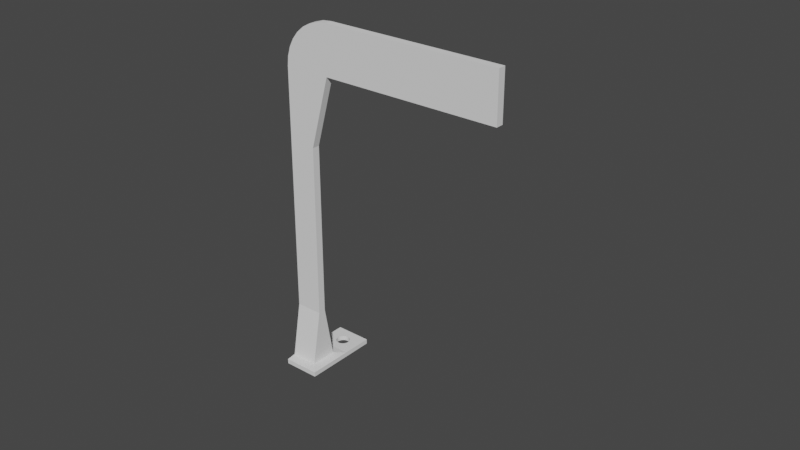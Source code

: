 # Source: camera_mount.blend  (saved by Blender 2.82.7; exported with 4.5.12 LTS)
import bpy
from mathutils import Matrix  # noqa: F401  (used for matrix-valued properties, if any)

bpy.ops.wm.read_factory_settings(use_empty=True)
scene = bpy.context.scene
scene.name = 'Scene'

# ---- world
world_world = bpy.data.worlds.new('World'); scene.world = world_world
world_world.use_nodes = True; world_world.node_tree.nodes.clear()
_N = world_world.node_tree.nodes; _L = world_world.node_tree.links
n0 = _N.new('ShaderNodeOutputWorld'); n0.name = 'World Output'; n0.location = (300, 300)
n1 = _N.new('ShaderNodeBackground'); n1.name = 'Background'; n1.location = (10, 300)
n1.inputs[0].default_value = (0.05088, 0.05088, 0.05088, 1.0)
_L.new(n1.outputs[0], n0.inputs[0])
n0.is_active_output = True
world_world.color = (0.05088, 0.05088, 0.05088)
world_world.use_sun_shadow = False
world_world.sun_shadow_jitter_overblur = 0.0

# ---- meshes
me_cube_012 = bpy.data.meshes.new('Cube.012')
me_cube_012.from_pydata([], [], [])
me_cube_012.update()
me_cube = bpy.data.meshes.new('Cube')
me_cube.from_pydata([(0.0075, -0.0075, -0.0075), (0.0075, 0.0075, -0.0075), (-0.00445, -0.00445, 0.0075), (-0.00445, 0.00445, 0.0075), (0.00445, -0.00445, 0.0075), (0.0075, -0.0075, 0.00445), (0.00445, 0.00445, 0.0075), (0.0075, 0.0075, 0.00445), (-0.00445, -0.001255, 0.1406), (-0.00445, 0.001255, 0.1406), (0.00445, 0.001255, 0.1406), (0.00445, -0.001255, 0.1406), (-0.00445, -0.001255, 0.568), (-0.00445, 0.001255, 0.568), (0.00445, 0.001255, 0.568), (0.00445, -0.001255, 0.568), (-0.00445, -0.001255, 0.7441), (-0.00445, 0.001255, 0.7441), (0.0109, 0.001255, 0.7441), (0.0109, -0.001255, 0.7441), (0.0109, 0.001255, 0.8621), (0.0109, -0.001255, 0.8621), (0.06964, 0.001255, 0.7441), (0.06964, -0.001255, 0.7441), (0.06964, 0.001255, 0.8621), (0.06964, -0.001255, 0.8621), (0.0109, -0.001255, 0.8621), (-0.00445, -0.001255, 0.7441), (0.007908, -0.001255, 0.8598), (0.005028, -0.001255, 0.8531), (0.002374, -0.001255, 0.8422), (4.706e-05, -0.001255, 0.8275), (-0.001862, -0.001255, 0.8097), (-0.003281, -0.001255, 0.7893), (-0.004155, -0.001255, 0.7671), (-0.00445, 0.001255, 0.7441), (0.0109, 0.001255, 0.8621), (-0.004155, 0.001255, 0.7671), (-0.003281, 0.001255, 0.7893), (-0.001862, 0.001255, 0.8097), (4.706e-05, 0.001255, 0.8275), (0.002374, 0.001255, 0.8422), (0.005028, 0.001255, 0.8531), (0.007908, 0.001255, 0.8598), (-0.0045, 0.0045, 0.00745), (-0.0045, 0.0075, 0.00445), (-0.0045, 0.0075, -0.0075), (-0.0045, -0.0075, 0.00445), (-0.0045, -0.0045, 0.00745), (-0.0045, -0.0075, -0.0075), (0.0075, 0.01772, 0.00445), (0.0075, 0.01772, -0.0075), (-0.0045, 0.01772, 0.00445), (-0.0045, 0.01772, -0.0075), (-0.0005787, 0.01339, 0.00445), (-0.0005787, 0.01339, -0.0075), (-0.0003708, 0.01378, 0.00445), (-0.0003708, 0.01378, -0.0075), (0.002361, 0.01461, 0.00445), (0.002361, 0.01461, -0.0075), (0.001939, 0.01474, 0.00445), (0.001939, 0.01474, -0.0075), (-0.0007068, 0.01297, 0.00445), (-0.0007068, 0.01297, -0.0075), (0.003091, 0.01412, 0.00445), (0.003091, 0.01412, -0.0075), (0.00275, 0.01066, 0.00445), (0.00275, 0.01066, -0.0075), (0.002361, 0.01045, 0.00445), (0.002361, 0.01045, -0.0075), (0.003371, 0.01378, 0.00445), (0.003371, 0.01378, -0.0075), (0.001939, 0.01033, 0.00445), (0.001939, 0.01033, -0.0075), (0.000639, 0.01045, 0.00445), (0.000639, 0.01045, -0.0075), (-0.00075, 0.01253, 0.00445), (-0.00075, 0.01253, -0.0075), (0.000639, 0.01461, 0.00445), (0.000639, 0.01461, -0.0075), (0.00025, 0.01066, 0.00445), (0.00025, 0.01066, -0.0075), (0.003707, 0.01209, 0.00445), (0.003707, 0.01209, -0.0075), (0.003091, 0.01094, 0.00445), (0.003091, 0.01094, -0.0075), (0.003579, 0.01167, 0.00445), (0.003579, 0.01167, -0.0075), (0.00375, 0.01253, 0.00445), (0.00375, 0.01253, -0.0075), (-9.099e-05, 0.01412, 0.00445), (-9.099e-05, 0.01412, -0.0075), (0.00025, 0.0144, 0.00445), (0.00025, 0.0144, -0.0075), (0.0015, 0.01028, 0.00445), (0.0015, 0.01028, -0.0075), (0.0015, 0.01478, 0.00445), (0.0015, 0.01478, -0.0075), (0.003707, 0.01297, 0.00445), (0.003707, 0.01297, -0.0075), (0.00275, 0.0144, 0.00445), (0.00275, 0.0144, -0.0075), (0.003579, 0.01339, 0.00445), (0.003579, 0.01339, -0.0075), (-0.0005787, 0.01167, 0.00445), (-0.0005787, 0.01167, -0.0075), (-0.0003708, 0.01128, 0.00445), (-0.0003708, 0.01128, -0.0075), (-0.0007068, 0.01209, 0.00445), (-0.0007068, 0.01209, -0.0075), (-9.099e-05, 0.01094, 0.00445), (-9.099e-05, 0.01094, -0.0075), (0.001061, 0.01033, 0.00445), (0.001061, 0.01033, -0.0075), (0.003371, 0.01128, 0.00445), (0.003371, 0.01128, -0.0075), (0.001061, 0.01474, 0.00445), (0.001061, 0.01474, -0.0075)], [], [(4, 6, 10, 11), (1, 7, 5, 0), (2, 3, 44, 48), (3, 6, 7, 45, 44), (6, 4, 5, 7), (4, 2, 48, 47, 5), (0, 5, 47, 49), (11, 10, 14, 15), (3, 2, 8, 9), (2, 4, 11, 8), (6, 3, 9, 10), (13, 12, 16, 17), (9, 8, 12, 13), (8, 11, 15, 12), (10, 9, 13, 14), (18, 17, 35, 37, 38, 39, 40, 41, 42, 43, 36, 20), (12, 15, 19, 16), (14, 13, 17, 18), (15, 14, 18, 19), (16, 19, 21, 26, 28, 29, 30, 31, 32, 33, 34, 27), (21, 19, 23, 25), (20, 36, 26, 21), (23, 22, 24, 25), (20, 21, 25, 24), (18, 20, 24, 22), (19, 18, 22, 23), (26, 36, 43, 28), (28, 43, 42, 29), (29, 42, 41, 30), (30, 41, 40, 31), (31, 40, 39, 32), (32, 39, 38, 33), (33, 38, 37, 34), (34, 37, 35, 27), (17, 16, 27, 35), (44, 45, 46, 49, 47, 48), (49, 46, 1, 0), (1, 89, 99, 103, 71, 65, 101, 59, 61, 97, 117, 79, 93, 91, 57, 55, 63, 77, 46, 53, 51), (53, 52, 50, 51), (7, 1, 51, 50), (46, 45, 52, 53), (45, 76, 62, 54, 56, 90, 92, 78, 116, 96, 60, 58, 100, 64, 70, 102, 98, 88, 7, 50, 52), (83, 82, 88, 89), (85, 84, 114, 115), (115, 114, 86, 87), (63, 62, 76, 77), (99, 98, 102, 103), (89, 88, 98, 99), (71, 70, 64, 65), (97, 96, 116, 117), (113, 112, 94, 95), (57, 56, 54, 55), (95, 94, 72, 73), (117, 116, 78, 79), (65, 64, 100, 101), (81, 80, 74, 75), (101, 100, 58, 59), (67, 66, 84, 85), (93, 92, 90, 91), (55, 54, 62, 63), (69, 68, 66, 67), (111, 110, 80, 81), (105, 104, 106, 107), (61, 60, 96, 97), (103, 102, 70, 71), (77, 76, 108, 109), (87, 86, 82, 83), (7, 88, 82, 86, 114, 84, 66, 68, 72, 94, 112, 74, 80, 110, 106, 104, 108, 76, 45), (75, 74, 112, 113), (79, 78, 92, 93), (59, 58, 60, 61), (73, 72, 68, 69), (109, 108, 104, 105), (91, 90, 56, 57), (46, 77, 109, 105, 107, 111, 81, 75, 113, 95, 73, 69, 67, 85, 115, 87, 83, 89, 1), (107, 106, 110, 111)])
_uv = me_cube.uv_layers.new(name='UVMap')
_uv.uv.foreach_set('vector', [0.6758, 0.6992, 0.6758, 0.5508, 0.6758, 0.5508, 0.6758, 0.6992, 0.375, 0.5, 0.5742, 0.5, 0.5742, 0.75, 0.375, 0.75, 0.8242, 0.6992, 0.8242, 0.5508, 0.825, 0.55, 0.825, 0.7, 0.8242, 0.5508, 0.6758, 0.5508, 0.625, 0.5, 0.825, 0.5, 0.825, 0.55, 0.6758, 0.5508, 0.6758, 0.6992, 0.5742, 0.75, 0.5742, 0.5, 0.6758, 0.6992, 0.8242, 0.6992, 0.825, 0.7, 0.825, 0.75, 0.625, 0.75, 0.375, 0.75, 0.5742, 0.75, 0.5742, 0.95, 0.375, 0.95, 0.6758, 0.6992, 0.6758, 0.5508, 0.6758, 0.5508, 0.6758, 0.6992, 0.8242, 0.5508, 0.8242, 0.6992, 0.8242, 0.6992, 0.8242, 0.5508, 0.8242, 0.6992, 0.6758, 0.6992, 0.6758, 0.6992, 0.8242, 0.6992, 0.6758, 0.5508, 0.8242, 0.5508, 0.8242, 0.5508, 0.6758, 0.5508, 0.8242, 0.5508, 0.8242, 0.6992, 0.8242, 0.6992, 0.8242, 0.5508, 0.8242, 0.5508, 0.8242, 0.6992, 0.8242, 0.6992, 0.8242, 0.5508, 0.8242, 0.6992, 0.6758, 0.6992, 0.6758, 0.6992, 0.8242, 0.6992, 0.6758, 0.5508, 0.8242, 0.5508, 0.8242, 0.5508, 0.6758, 0.5508, 0.6758, 0.5508, 0.8242, 0.5508, 0.8242, 0.5508, 0.8232, 0.5508, 0.8204, 0.5508, 0.8158, 0.5508, 0.8097, 0.5508, 0.7582, 0.5508, 0.7326, 0.5508, 0.7048, 0.5508, 0.6758, 0.5508, 0.6758, 0.5508, 0.8242, 0.6992, 0.6758, 0.6992, 0.6758, 0.6992, 0.8242, 0.6992, 0.6758, 0.5508, 0.8242, 0.5508, 0.8242, 0.5508, 0.6758, 0.5508, 0.6758, 0.6992, 0.6758, 0.5508, 0.6758, 0.5508, 0.6758, 0.6992, 0.8242, 0.6992, 0.6758, 0.6992, 0.6758, 0.6992, 0.6758, 0.6992, 0.7048, 0.6992, 0.7326, 0.6992, 0.7582, 0.6992, 0.8097, 0.6992, 0.8158, 0.6992, 0.8204, 0.6992, 0.8232, 0.6992, 0.8242, 0.6992, 0.6758, 0.6992, 0.6758, 0.6992, 0.6758, 0.6992, 0.6758, 0.6992, 0.6758, 0.5508, 0.6758, 0.5508, 0.6758, 0.6992, 0.6758, 0.6992, 0.6758, 0.6992, 0.6758, 0.5508, 0.6758, 0.5508, 0.6758, 0.6992, 0.6758, 0.5508, 0.6758, 0.6992, 0.6758, 0.6992, 0.6758, 0.5508, 0.6758, 0.5508, 0.6758, 0.5508, 0.6758, 0.5508, 0.6758, 0.5508, 0.6758, 0.6992, 0.6758, 0.5508, 0.6758, 0.5508, 0.6758, 0.6992, 0.6758, 0.6992, 0.6758, 0.5508, 0.7048, 0.5508, 0.7048, 0.6992, 0.7048, 0.6992, 0.7048, 0.5508, 0.7326, 0.5508, 0.7326, 0.6992, 0.7326, 0.6992, 0.7326, 0.5508, 0.7582, 0.5508, 0.7582, 0.6992, 0.7582, 0.6992, 0.7582, 0.5508, 0.8097, 0.5508, 0.8097, 0.6992, 0.8097, 0.6992, 0.8097, 0.5508, 0.8158, 0.5508, 0.8158, 0.6992, 0.8158, 0.6992, 0.8158, 0.5508, 0.8204, 0.5508, 0.8204, 0.6992, 0.8204, 0.6992, 0.8204, 0.5508, 0.8232, 0.5508, 0.8232, 0.6992, 0.8232, 0.6992, 0.8232, 0.5508, 0.8242, 0.5508, 0.8242, 0.6992, 0.8242, 0.5508, 0.8242, 0.6992, 0.8242, 0.6992, 0.8242, 0.5508, 0.5083, 0.5875, 0.5049, 0.5625, 0.4917, 0.5625, 0.4917, 0.6875, 0.5049, 0.6875, 0.5083, 0.6625, 0.175, 0.75, 0.175, 0.5, 0.375, 0.5, 0.375, 0.75, 0.375, 0.5, 0.3125, 0.5, 0.3118, 0.5, 0.3096, 0.5, 0.3062, 0.5, 0.3015, 0.5, 0.2958, 0.5, 0.2894, 0.5, 0.2823, 0.5, 0.275, 0.5, 0.2677, 0.5, 0.2606, 0.5, 0.2542, 0.5, 0.2485, 0.5, 0.2438, 0.5, 0.2404, 0.5, 0.2382, 0.5, 0.2375, 0.5, 0.175, 0.5, 0.175, 0.5, 0.375, 0.5, 0.375, 0.3, 0.5742, 0.3, 0.5742, 0.5, 0.375, 0.5, 0.5742, 0.5, 0.375, 0.5, 0.375, 0.5, 0.5742, 0.5, 0.4917, 0.5625, 0.5049, 0.5625, 0.5049, 0.5625, 0.4917, 0.5625, 0.825, 0.5, 0.7625, 0.5, 0.7618, 0.5, 0.7596, 0.5, 0.7562, 0.5, 0.7515, 0.5, 0.7458, 0.5, 0.7394, 0.5, 0.7323, 0.5, 0.725, 0.5, 0.7177, 0.5, 0.7106, 0.5, 0.7042, 0.5, 0.6985, 0.5, 0.6938, 0.5, 0.6904, 0.5, 0.6882, 0.5, 0.6875, 0.5, 0.625, 0.5, 0.625, 0.5, 0.825, 0.5, 0.7188, 0.7, 0.7188, 0.7797, 0.75, 0.7797, 0.75, 0.7, 0.625, 0.7, 0.625, 0.7797, 0.6562, 0.7797, 0.6562, 0.7, 0.6562, 0.7, 0.6562, 0.7797, 0.6875, 0.7797, 0.6875, 0.7, 0.2188, 0.7, 0.2188, 0.7797, 0.25, 0.7797, 0.25, 0.7, 0.7812, 0.7, 0.7812, 0.7797, 0.8125, 0.7797, 0.8125, 0.7, 0.75, 0.7, 0.75, 0.7797, 0.7812, 0.7797, 0.7812, 0.7, 0.8438, 0.7, 0.8438, 0.7797, 0.875, 0.7797, 0.875, 0.7, 0.0, 0.7, 0.0, 0.7797, 0.03125, 0.7797, 0.03125, 0.7, 0.4688, 0.7, 0.4688, 0.7797, 0.5, 0.7797, 0.5, 0.7, 0.1562, 0.7, 0.1562, 0.7797, 0.1875, 0.7797, 0.1875, 0.7, 0.5, 0.7, 0.5, 0.7797, 0.5312, 0.7797, 0.5312, 0.7, 0.03125, 0.7, 0.03125, 0.7797, 0.0625, 0.7797, 0.0625, 0.7, 0.875, 0.7, 0.875, 0.7797, 0.9062, 0.7797, 0.9062, 0.7, 0.4062, 0.7, 0.4062, 0.7797, 0.4375, 0.7797, 0.4375, 0.7, 0.9062, 0.7, 0.9062, 0.7797, 0.9375, 0.7797, 0.9375, 0.7, 0.5938, 0.7, 0.5938, 0.7797, 0.625, 0.7797, 0.625, 0.7, 0.09375, 0.7, 0.09375, 0.7797, 0.125, 0.7797, 0.125, 0.7, 0.1875, 0.7, 0.1875, 0.7797, 0.2188, 0.7797, 0.2188, 0.7, 0.5625, 0.7, 0.5625, 0.7797, 0.5938, 0.7797, 0.5938, 0.7, 0.375, 0.7, 0.375, 0.7797, 0.4062, 0.7797, 0.4062, 0.7, 0.3125, 0.7, 0.3125, 0.7797, 0.3438, 0.7797, 0.3438, 0.7, 0.9688, 0.7, 0.9688, 0.7797, 1.0, 0.7797, 1.0, 0.7, 0.8125, 0.7, 0.8125, 0.7797, 0.8438, 0.7797, 0.8438, 0.7, 0.25, 0.7, 0.25, 0.7797, 0.2812, 0.7797, 0.2812, 0.7, 0.6875, 0.7, 0.6875, 0.7797, 0.7188, 0.7797, 0.7188, 0.7, 0.625, 0.5, 0.6875, 0.5, 0.6882, 0.5, 0.6904, 0.5, 0.6938, 0.5, 0.6985, 0.5, 0.7042, 0.5, 0.7106, 0.5, 0.7177, 0.5, 0.725, 0.5, 0.7323, 0.5, 0.7394, 0.5, 0.7458, 0.5, 0.7515, 0.5, 0.7562, 0.5, 0.7596, 0.5, 0.7618, 0.5, 0.7625, 0.5, 0.825, 0.5, 0.4375, 0.7, 0.4375, 0.7797, 0.4688, 0.7797, 0.4688, 0.7, 0.0625, 0.7, 0.0625, 0.7797, 0.09375, 0.7797, 0.09375, 0.7, 0.9375, 0.7, 0.9375, 0.7797, 0.9688, 0.7797, 0.9688, 0.7, 0.5312, 0.7, 0.5312, 0.7797, 0.5625, 0.7797, 0.5625, 0.7, 0.2812, 0.7, 0.2812, 0.7797, 0.3125, 0.7797, 0.3125, 0.7, 0.125, 0.7, 0.125, 0.7797, 0.1562, 0.7797, 0.1562, 0.7, 0.175, 0.5, 0.2375, 0.5, 0.2382, 0.5, 0.2404, 0.5, 0.2438, 0.5, 0.2485, 0.5, 0.2542, 0.5, 0.2606, 0.5, 0.2677, 0.5, 0.275, 0.5, 0.2823, 0.5, 0.2894, 0.5, 0.2958, 0.5, 0.3015, 0.5, 0.3062, 0.5, 0.3096, 0.5, 0.3118, 0.5, 0.3125, 0.5, 0.375, 0.5, 0.3438, 0.7, 0.3438, 0.7797, 0.375, 0.7797, 0.375, 0.7])
me_cube.use_remesh_fix_poles = True
me_cube.use_remesh_preserve_attributes = False
me_cube.use_mirror_vertex_groups = False
me_cube.update()

# ---- objects
ob_raspberry_pi_camera = bpy.data.objects.new('Raspberry Pi Camera', me_cube_012)
ob_armature = bpy.data.objects.new('Armature', me_cube)

# ---- transforms, parenting, visibility, modifiers, constraints
ob_raspberry_pi_camera.location = (0.05, -0.00175, 0.09)
ob_raspberry_pi_camera.scale = (1.0, 0.01562, 0.5)
ob_raspberry_pi_camera.lineart.crease_threshold = 0.0
ob_armature.location = (-0.0075, 0.0, 0.0)
ob_armature.scale = (1.0, 1.0, 0.1333)
ob_armature.lineart.crease_threshold = 0.0

# ---- collection membership
scene.collection.objects.link(ob_raspberry_pi_camera)
scene.collection.objects.link(ob_armature)

# ---- scene / render settings (as saved in the file)
scene.frame_start = 1; scene.frame_end = 250; scene.frame_set(89)
scene.render.engine = 'BLENDER_EEVEE_NEXT'
scene.cycles.use_denoising = False
scene.cycles.samples = 128
scene.cycles.sampling_pattern = 'TABULATED_SOBOL'
scene.cycles.use_adaptive_sampling = False
scene.cycles.use_light_tree = False
scene.view_settings.view_transform = 'Filmic'
bpy.context.view_layer.update()

# ---- added for rendering (the .blend has no active camera and no usable light): camera, sun
cam_auto = bpy.data.cameras.new('AutoCamera')
cam_auto.lens = 50.0
cam_auto.sensor_width = 36.0
cam_auto.clip_end = 1000.0
ob_auto_camera = bpy.data.objects.new('AutoCamera', cam_auto)
scene.collection.objects.link(ob_auto_camera)
ob_auto_camera.location = (0.210116, -0.216943, 0.205008)
ob_auto_camera.rotation_euler = (1.09748, -7.21219e-08, 0.694738)
scene.camera = ob_auto_camera
light_auto_sun = bpy.data.lights.new('AutoSun', 'SUN')
light_auto_sun.energy = 3.0
light_auto_sun.angle = 0.0523599
ob_auto_sun = bpy.data.objects.new('AutoSun', light_auto_sun)
scene.collection.objects.link(ob_auto_sun)
ob_auto_sun.rotation_euler = (0.872665, 0.174533, 0.523599)
bpy.context.view_layer.update()
